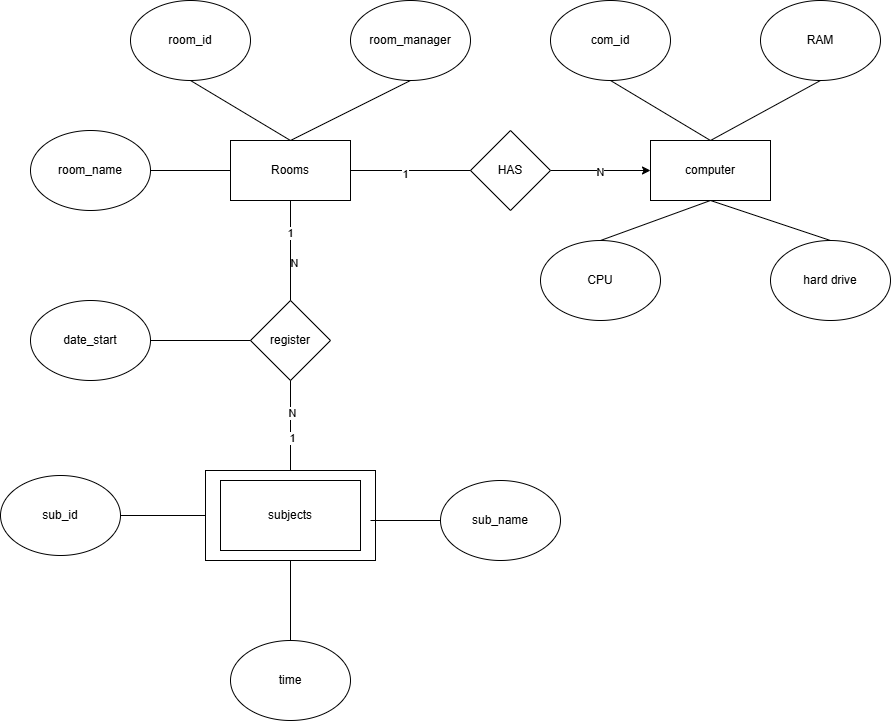

The diagram above was exported from draw.io. Its source (the exported page's mxGraphModel, read from the mxfile embedded in the PNG):
<mxGraphModel dx="2150" dy="1912" grid="1" gridSize="10" guides="1" tooltips="1" connect="1" arrows="1" fold="1" page="1" pageScale="1" pageWidth="827" pageHeight="1169" math="0" shadow="0">
  <root>
    <mxCell id="0" />
    <mxCell id="1" parent="0" />
    <mxCell id="mrLx5kA7njJ6uVDQqPld-1" value="Rooms" style="rounded=0;whiteSpace=wrap;html=1;" vertex="1" parent="1">
      <mxGeometry x="150" y="100" width="120" height="60" as="geometry" />
    </mxCell>
    <mxCell id="mrLx5kA7njJ6uVDQqPld-2" value="room_name" style="ellipse;whiteSpace=wrap;html=1;" vertex="1" parent="1">
      <mxGeometry x="-50" y="90" width="120" height="80" as="geometry" />
    </mxCell>
    <mxCell id="mrLx5kA7njJ6uVDQqPld-3" value="room_id" style="ellipse;whiteSpace=wrap;html=1;" vertex="1" parent="1">
      <mxGeometry x="50" y="-40" width="120" height="80" as="geometry" />
    </mxCell>
    <mxCell id="mrLx5kA7njJ6uVDQqPld-4" value="room_manager" style="ellipse;whiteSpace=wrap;html=1;" vertex="1" parent="1">
      <mxGeometry x="270" y="-40" width="120" height="80" as="geometry" />
    </mxCell>
    <mxCell id="mrLx5kA7njJ6uVDQqPld-5" value="computer" style="rounded=0;whiteSpace=wrap;html=1;" vertex="1" parent="1">
      <mxGeometry x="570" y="100" width="120" height="60" as="geometry" />
    </mxCell>
    <mxCell id="mrLx5kA7njJ6uVDQqPld-6" value="subject" style="rounded=0;whiteSpace=wrap;html=1;" vertex="1" parent="1">
      <mxGeometry x="125" y="430" width="170" height="90" as="geometry" />
    </mxCell>
    <mxCell id="mrLx5kA7njJ6uVDQqPld-8" value="com_id" style="ellipse;whiteSpace=wrap;html=1;" vertex="1" parent="1">
      <mxGeometry x="470" y="-40" width="120" height="80" as="geometry" />
    </mxCell>
    <mxCell id="mrLx5kA7njJ6uVDQqPld-9" value="RAM" style="ellipse;whiteSpace=wrap;html=1;" vertex="1" parent="1">
      <mxGeometry x="680" y="-40" width="120" height="80" as="geometry" />
    </mxCell>
    <mxCell id="mrLx5kA7njJ6uVDQqPld-10" value="CPU" style="ellipse;whiteSpace=wrap;html=1;" vertex="1" parent="1">
      <mxGeometry x="460" y="200" width="120" height="80" as="geometry" />
    </mxCell>
    <mxCell id="mrLx5kA7njJ6uVDQqPld-11" value="hard drive" style="ellipse;whiteSpace=wrap;html=1;" vertex="1" parent="1">
      <mxGeometry x="690" y="200" width="120" height="80" as="geometry" />
    </mxCell>
    <mxCell id="mrLx5kA7njJ6uVDQqPld-13" value="" style="edgeStyle=orthogonalEdgeStyle;rounded=0;orthogonalLoop=1;jettySize=auto;html=1;" edge="1" parent="1" source="mrLx5kA7njJ6uVDQqPld-12" target="mrLx5kA7njJ6uVDQqPld-5">
      <mxGeometry relative="1" as="geometry" />
    </mxCell>
    <mxCell id="mrLx5kA7njJ6uVDQqPld-16" value="N" style="edgeLabel;html=1;align=center;verticalAlign=middle;resizable=0;points=[];" vertex="1" connectable="0" parent="mrLx5kA7njJ6uVDQqPld-13">
      <mxGeometry x="-0.0156" y="-1" relative="1" as="geometry">
        <mxPoint x="-1" as="offset" />
      </mxGeometry>
    </mxCell>
    <mxCell id="mrLx5kA7njJ6uVDQqPld-12" value="HAS" style="rhombus;whiteSpace=wrap;html=1;" vertex="1" parent="1">
      <mxGeometry x="390" y="90" width="80" height="80" as="geometry" />
    </mxCell>
    <mxCell id="mrLx5kA7njJ6uVDQqPld-14" value="" style="endArrow=none;html=1;rounded=0;exitX=1;exitY=0.5;exitDx=0;exitDy=0;entryX=0;entryY=0.5;entryDx=0;entryDy=0;" edge="1" parent="1" source="mrLx5kA7njJ6uVDQqPld-1" target="mrLx5kA7njJ6uVDQqPld-12">
      <mxGeometry width="50" height="50" relative="1" as="geometry">
        <mxPoint x="520" y="300" as="sourcePoint" />
        <mxPoint x="570" y="250" as="targetPoint" />
      </mxGeometry>
    </mxCell>
    <mxCell id="mrLx5kA7njJ6uVDQqPld-15" value="1" style="edgeLabel;html=1;align=center;verticalAlign=middle;resizable=0;points=[];" vertex="1" connectable="0" parent="mrLx5kA7njJ6uVDQqPld-14">
      <mxGeometry x="-0.0963" y="-3" relative="1" as="geometry">
        <mxPoint x="-1" as="offset" />
      </mxGeometry>
    </mxCell>
    <mxCell id="mrLx5kA7njJ6uVDQqPld-17" value="" style="endArrow=none;html=1;rounded=0;entryX=0.5;entryY=1;entryDx=0;entryDy=0;exitX=0.5;exitY=0;exitDx=0;exitDy=0;" edge="1" parent="1" source="mrLx5kA7njJ6uVDQqPld-1" target="mrLx5kA7njJ6uVDQqPld-3">
      <mxGeometry width="50" height="50" relative="1" as="geometry">
        <mxPoint x="200" y="100" as="sourcePoint" />
        <mxPoint x="570" y="250" as="targetPoint" />
      </mxGeometry>
    </mxCell>
    <mxCell id="mrLx5kA7njJ6uVDQqPld-18" value="" style="endArrow=none;html=1;rounded=0;entryX=0.5;entryY=1;entryDx=0;entryDy=0;exitX=0.5;exitY=0;exitDx=0;exitDy=0;" edge="1" parent="1" source="mrLx5kA7njJ6uVDQqPld-1" target="mrLx5kA7njJ6uVDQqPld-4">
      <mxGeometry width="50" height="50" relative="1" as="geometry">
        <mxPoint x="520" y="300" as="sourcePoint" />
        <mxPoint x="570" y="250" as="targetPoint" />
      </mxGeometry>
    </mxCell>
    <mxCell id="mrLx5kA7njJ6uVDQqPld-19" value="" style="endArrow=none;html=1;rounded=0;exitX=1;exitY=0.5;exitDx=0;exitDy=0;entryX=0;entryY=0.5;entryDx=0;entryDy=0;" edge="1" parent="1" source="mrLx5kA7njJ6uVDQqPld-2" target="mrLx5kA7njJ6uVDQqPld-1">
      <mxGeometry width="50" height="50" relative="1" as="geometry">
        <mxPoint x="520" y="300" as="sourcePoint" />
        <mxPoint x="570" y="250" as="targetPoint" />
      </mxGeometry>
    </mxCell>
    <mxCell id="mrLx5kA7njJ6uVDQqPld-20" value="register" style="rhombus;whiteSpace=wrap;html=1;" vertex="1" parent="1">
      <mxGeometry x="170" y="260" width="80" height="80" as="geometry" />
    </mxCell>
    <mxCell id="mrLx5kA7njJ6uVDQqPld-21" value="date_start" style="ellipse;whiteSpace=wrap;html=1;" vertex="1" parent="1">
      <mxGeometry x="-50" y="260" width="120" height="80" as="geometry" />
    </mxCell>
    <mxCell id="mrLx5kA7njJ6uVDQqPld-22" value="" style="endArrow=none;html=1;rounded=0;exitX=0.5;exitY=0;exitDx=0;exitDy=0;entryX=0.5;entryY=1;entryDx=0;entryDy=0;" edge="1" parent="1" source="mrLx5kA7njJ6uVDQqPld-20" target="mrLx5kA7njJ6uVDQqPld-1">
      <mxGeometry width="50" height="50" relative="1" as="geometry">
        <mxPoint x="520" y="300" as="sourcePoint" />
        <mxPoint x="570" y="250" as="targetPoint" />
      </mxGeometry>
    </mxCell>
    <mxCell id="mrLx5kA7njJ6uVDQqPld-24" value="1" style="edgeLabel;html=1;align=center;verticalAlign=middle;resizable=0;points=[];" vertex="1" connectable="0" parent="mrLx5kA7njJ6uVDQqPld-22">
      <mxGeometry x="0.3746" y="1" relative="1" as="geometry">
        <mxPoint as="offset" />
      </mxGeometry>
    </mxCell>
    <mxCell id="mrLx5kA7njJ6uVDQqPld-25" value="N" style="edgeLabel;html=1;align=center;verticalAlign=middle;resizable=0;points=[];" vertex="1" connectable="0" parent="mrLx5kA7njJ6uVDQqPld-22">
      <mxGeometry x="-0.2444" y="-3" relative="1" as="geometry">
        <mxPoint as="offset" />
      </mxGeometry>
    </mxCell>
    <mxCell id="mrLx5kA7njJ6uVDQqPld-23" value="" style="endArrow=none;html=1;rounded=0;entryX=0.5;entryY=1;entryDx=0;entryDy=0;exitX=0.5;exitY=0;exitDx=0;exitDy=0;exitPerimeter=0;" edge="1" parent="1" source="mrLx5kA7njJ6uVDQqPld-6" target="mrLx5kA7njJ6uVDQqPld-20">
      <mxGeometry width="50" height="50" relative="1" as="geometry">
        <mxPoint x="200" y="430" as="sourcePoint" />
        <mxPoint x="570" y="250" as="targetPoint" />
      </mxGeometry>
    </mxCell>
    <mxCell id="mrLx5kA7njJ6uVDQqPld-26" value="N" style="edgeLabel;html=1;align=center;verticalAlign=middle;resizable=0;points=[];" vertex="1" connectable="0" parent="mrLx5kA7njJ6uVDQqPld-23">
      <mxGeometry x="0.2861" y="-1" relative="1" as="geometry">
        <mxPoint as="offset" />
      </mxGeometry>
    </mxCell>
    <mxCell id="mrLx5kA7njJ6uVDQqPld-27" value="1" style="edgeLabel;html=1;align=center;verticalAlign=middle;resizable=0;points=[];" vertex="1" connectable="0" parent="mrLx5kA7njJ6uVDQqPld-23">
      <mxGeometry x="-0.2556" y="-1" relative="1" as="geometry">
        <mxPoint as="offset" />
      </mxGeometry>
    </mxCell>
    <mxCell id="mrLx5kA7njJ6uVDQqPld-28" value="" style="endArrow=none;html=1;rounded=0;entryX=0.5;entryY=1;entryDx=0;entryDy=0;exitX=0.5;exitY=0;exitDx=0;exitDy=0;" edge="1" parent="1" source="mrLx5kA7njJ6uVDQqPld-10" target="mrLx5kA7njJ6uVDQqPld-5">
      <mxGeometry width="50" height="50" relative="1" as="geometry">
        <mxPoint x="520" y="300" as="sourcePoint" />
        <mxPoint x="570" y="250" as="targetPoint" />
      </mxGeometry>
    </mxCell>
    <mxCell id="mrLx5kA7njJ6uVDQqPld-29" value="" style="endArrow=none;html=1;rounded=0;entryX=0.5;entryY=1;entryDx=0;entryDy=0;exitX=0.5;exitY=0;exitDx=0;exitDy=0;" edge="1" parent="1" source="mrLx5kA7njJ6uVDQqPld-11" target="mrLx5kA7njJ6uVDQqPld-5">
      <mxGeometry width="50" height="50" relative="1" as="geometry">
        <mxPoint x="520" y="300" as="sourcePoint" />
        <mxPoint x="570" y="250" as="targetPoint" />
      </mxGeometry>
    </mxCell>
    <mxCell id="mrLx5kA7njJ6uVDQqPld-30" value="" style="endArrow=none;html=1;rounded=0;entryX=0.5;entryY=1;entryDx=0;entryDy=0;exitX=0.5;exitY=0;exitDx=0;exitDy=0;" edge="1" parent="1" source="mrLx5kA7njJ6uVDQqPld-5" target="mrLx5kA7njJ6uVDQqPld-8">
      <mxGeometry width="50" height="50" relative="1" as="geometry">
        <mxPoint x="520" y="300" as="sourcePoint" />
        <mxPoint x="570" y="250" as="targetPoint" />
      </mxGeometry>
    </mxCell>
    <mxCell id="mrLx5kA7njJ6uVDQqPld-31" value="" style="endArrow=none;html=1;rounded=0;entryX=0.5;entryY=1;entryDx=0;entryDy=0;exitX=0.5;exitY=0;exitDx=0;exitDy=0;" edge="1" parent="1" source="mrLx5kA7njJ6uVDQqPld-5" target="mrLx5kA7njJ6uVDQqPld-9">
      <mxGeometry width="50" height="50" relative="1" as="geometry">
        <mxPoint x="520" y="300" as="sourcePoint" />
        <mxPoint x="570" y="250" as="targetPoint" />
      </mxGeometry>
    </mxCell>
    <mxCell id="mrLx5kA7njJ6uVDQqPld-32" value="" style="endArrow=none;html=1;rounded=0;entryX=0;entryY=0.5;entryDx=0;entryDy=0;" edge="1" parent="1" source="mrLx5kA7njJ6uVDQqPld-21" target="mrLx5kA7njJ6uVDQqPld-20">
      <mxGeometry width="50" height="50" relative="1" as="geometry">
        <mxPoint x="520" y="300" as="sourcePoint" />
        <mxPoint x="570" y="250" as="targetPoint" />
      </mxGeometry>
    </mxCell>
    <mxCell id="mrLx5kA7njJ6uVDQqPld-33" value="subjects" style="rounded=0;whiteSpace=wrap;html=1;" vertex="1" parent="1">
      <mxGeometry x="140" y="440" width="140" height="70" as="geometry" />
    </mxCell>
    <mxCell id="mrLx5kA7njJ6uVDQqPld-35" value="sub_name" style="ellipse;whiteSpace=wrap;html=1;" vertex="1" parent="1">
      <mxGeometry x="360" y="440" width="120" height="80" as="geometry" />
    </mxCell>
    <mxCell id="mrLx5kA7njJ6uVDQqPld-36" value="sub_id" style="ellipse;whiteSpace=wrap;html=1;" vertex="1" parent="1">
      <mxGeometry x="-80" y="435" width="120" height="80" as="geometry" />
    </mxCell>
    <mxCell id="mrLx5kA7njJ6uVDQqPld-37" value="time" style="ellipse;whiteSpace=wrap;html=1;" vertex="1" parent="1">
      <mxGeometry x="150" y="600" width="120" height="80" as="geometry" />
    </mxCell>
    <mxCell id="mrLx5kA7njJ6uVDQqPld-38" value="" style="endArrow=none;html=1;rounded=0;entryX=0;entryY=0.5;entryDx=0;entryDy=0;" edge="1" parent="1" target="mrLx5kA7njJ6uVDQqPld-35">
      <mxGeometry width="50" height="50" relative="1" as="geometry">
        <mxPoint x="290" y="480" as="sourcePoint" />
        <mxPoint x="350" y="500" as="targetPoint" />
      </mxGeometry>
    </mxCell>
    <mxCell id="mrLx5kA7njJ6uVDQqPld-39" value="" style="endArrow=none;html=1;rounded=0;exitX=1;exitY=0.5;exitDx=0;exitDy=0;entryX=0;entryY=0.5;entryDx=0;entryDy=0;" edge="1" parent="1" source="mrLx5kA7njJ6uVDQqPld-36" target="mrLx5kA7njJ6uVDQqPld-6">
      <mxGeometry width="50" height="50" relative="1" as="geometry">
        <mxPoint x="300" y="550" as="sourcePoint" />
        <mxPoint x="350" y="500" as="targetPoint" />
      </mxGeometry>
    </mxCell>
    <mxCell id="mrLx5kA7njJ6uVDQqPld-40" value="" style="endArrow=none;html=1;rounded=0;exitX=0.5;exitY=0;exitDx=0;exitDy=0;entryX=0.5;entryY=1;entryDx=0;entryDy=0;" edge="1" parent="1" source="mrLx5kA7njJ6uVDQqPld-37" target="mrLx5kA7njJ6uVDQqPld-6">
      <mxGeometry width="50" height="50" relative="1" as="geometry">
        <mxPoint x="300" y="550" as="sourcePoint" />
        <mxPoint x="350" y="500" as="targetPoint" />
      </mxGeometry>
    </mxCell>
  </root>
</mxGraphModel>